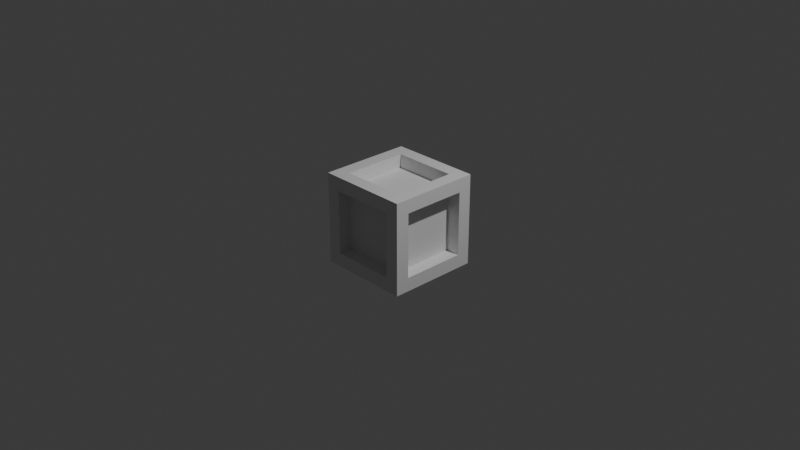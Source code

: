 # Source: indented_box.blend  (saved by Blender 4.5.90; exported with 4.5.12 LTS)
import bpy
from mathutils import Matrix  # noqa: F401  (used for matrix-valued properties, if any)

bpy.ops.wm.read_factory_settings(use_empty=True)
scene = bpy.context.scene
scene.name = 'Scene'

# ---- collections
col_collection = bpy.data.collections.new('Collection'); scene.collection.children.link(col_collection)

# ---- materials (node trees are filled in below, after node groups)
mat_material = bpy.data.materials.new('Material')
mat_material.alpha_threshold = 0.0
mat_material.roughness = 0.5
mat_material.line_color = (0.0, 0.0, 0.0, 1.0)

# ---- material node trees
mat_material.use_nodes = True; mat_material.node_tree.nodes.clear()
_N = mat_material.node_tree.nodes; _L = mat_material.node_tree.links
n0 = _N.new('ShaderNodeOutputMaterial'); n0.name = 'Material Output'; n0.location = (200, 100)
n1 = _N.new('ShaderNodeBsdfPrincipled'); n1.name = 'Principled BSDF'; n1.location = (-200, 100)
n1.inputs[3].default_value = 1.45
_L.new(n1.outputs[0], n0.inputs[0])
n0.is_active_output = True

# ---- world
world_world = bpy.data.worlds.new('World'); scene.world = world_world
world_world.use_nodes = True; world_world.node_tree.nodes.clear()
_N = world_world.node_tree.nodes; _L = world_world.node_tree.links
n0 = _N.new('ShaderNodeOutputWorld'); n0.name = 'World Output'; n0.location = (200, 100)
n1 = _N.new('ShaderNodeBackground'); n1.name = 'Background'; n1.location = (-200, 100)
n1.inputs[0].default_value = (0.05088, 0.05088, 0.05088, 1.0)
_L.new(n1.outputs[0], n0.inputs[0])
n0.is_active_output = True
world_world.color = (0.05088, 0.05088, 0.05088)
world_world.sun_shadow_jitter_overblur = 0.0

# ---- cameras
cam_camera = bpy.data.cameras.new('Camera')
cam_camera.clip_end = 100.0
cam_camera.ortho_scale = 7.314

# ---- lights
light_light = bpy.data.lights.new('Light', 'POINT')
light_light.energy = 1000.0
light_light.shadow_soft_size = 0.1

# ---- meshes
me_cube = bpy.data.meshes.new('Cube')
me_cube.from_pydata([(0.7, 0.7, 1.0), (0.7, 0.7, -1.0), (0.7, -1.0, 0.7), (0.7, -0.7, -1.0), (-1.0, 0.7, 0.7), (-0.7, 0.7, -1.0), (-0.7, -1.0, 0.7), (-0.7, -0.7, -1.0), (-1.0, 0.7, -0.7), (-0.7, -1.0, -0.7), (1.0, 0.7, -0.7), (0.7, -1.0, -0.7), (-1.0, 1.0, -1.0), (-1.0, -1.0, -1.0), (1.0, 1.0, -1.0), (1.0, -1.0, -1.0), (-1.0, 1.0, -1.0), (-1.0, -1.0, -1.0), (1.0, 1.0, -1.0), (1.0, -1.0, -1.0), (-1.0, 1.0, -1.0), (-1.0, -1.0, -1.0), (1.0, 1.0, -1.0), (1.0, -1.0, -1.0), (-1.0, 1.0, -1.0), (-1.0, -1.0, -1.0), (1.0, 1.0, -1.0), (1.0, -1.0, -1.0), (-1.0, 1.0, -1.0), (-1.0, -1.0, -1.0), (1.0, 1.0, -1.0), (1.0, -1.0, -1.0), (-1.0, -0.7, -0.7), (-1.0, -0.7, 0.7), (0.7, -0.7, 1.0), (1.0, -0.7, -0.7), (-1.0, 1.0, -1.0), (-1.0, -1.0, -1.0), (1.0, 1.0, -1.0), (1.0, -1.0, -1.0), (-0.7, 1.0, -0.7), (-1.0, -1.0, -1.0), (-0.7, -0.7, 1.0), (-0.7, 0.7, 1.0), (1.0, -0.7, 0.7), (-1.0, -1.0, 1.0), (1.0, 0.7, 0.7), (-0.7, 1.0, 0.7), (0.7, 1.0, 0.7), (0.7, 1.0, -0.7), (1.0, -1.0, 1.0), (1.0, -1.0, -1.0), (-1.0, -1.0, -1.0), (-1.0, -1.0, 1.0), (1.0, -1.0, 1.0), (1.0, -1.0, -1.0), (1.0, 1.0, -1.0), (-1.0, 1.0, -1.0), (1.0, 1.0, 1.0), (-1.0, 1.0, 1.0), (0.7, 0.7, -0.7), (-0.7, 0.7, -0.7), (0.7, 0.7, 0.7), (-0.7, 0.7, 0.7), (-0.7, 0.7, -0.7), (-0.7, -0.7, -0.7), (0.7, 0.7, -0.7), (0.7, -0.7, -0.7), (0.7, 0.7, 0.7), (0.7, 0.7, -0.7), (0.7, -0.7, 0.7), (0.7, -0.7, -0.7), (-0.7, -0.7, -0.7), (-0.7, -0.7, 0.7), (0.7, -0.7, 0.7), (0.7, -0.7, -0.7), (-0.7, 0.7, -0.7), (-0.7, -0.7, -0.7), (-0.7, -0.7, 0.7), (-0.7, 0.7, 0.7), (0.7, -0.7, 0.7), (-0.7, -0.7, 0.7), (0.7, 0.7, 0.7), (-0.7, 0.7, 0.7)], [], [(0, 43, 83, 82), (9, 11, 75, 72), (33, 4, 79, 78), (3, 7, 65, 67), (46, 44, 70, 68), (40, 47, 63, 61), (12, 13, 41, 57), (14, 12, 57, 56), (13, 15, 51, 41), (15, 14, 56, 51), (16, 17, 13, 12), (18, 16, 12, 14), (17, 19, 15, 13), (19, 18, 14, 15), (20, 21, 17, 16), (22, 20, 16, 18), (21, 23, 19, 17), (23, 22, 18, 19), (24, 25, 21, 20), (26, 24, 20, 22), (25, 27, 23, 21), (27, 26, 22, 23), (28, 29, 25, 24), (30, 28, 24, 26), (29, 31, 27, 25), (31, 30, 26, 27), (36, 37, 29, 28), (38, 36, 28, 30), (37, 39, 31, 29), (39, 38, 30, 31), (52, 53, 45, 41), (54, 55, 51, 50), (53, 54, 50, 45), (55, 52, 41, 51), (5, 7, 37, 36), (1, 5, 36, 38), (7, 3, 39, 37), (3, 1, 38, 39), (32, 8, 57, 41), (33, 32, 41, 45), (8, 4, 59, 57), (4, 33, 45, 59), (34, 42, 45, 50), (0, 34, 50, 58), (42, 43, 59, 45), (43, 0, 58, 59), (46, 10, 56, 58), (35, 44, 50, 51), (44, 46, 58, 50), (10, 35, 51, 56), (9, 6, 53, 52), (2, 11, 55, 54), (6, 2, 54, 53), (11, 9, 52, 55), (40, 49, 56, 57), (49, 48, 58, 56), (47, 40, 57, 59), (48, 47, 59, 58), (61, 63, 62, 60), (49, 40, 61, 60), (47, 48, 62, 63), (48, 49, 60, 62), (64, 66, 67, 65), (7, 5, 64, 65), (1, 3, 67, 66), (5, 1, 66, 64), (69, 68, 70, 71), (10, 46, 68, 69), (35, 10, 69, 71), (44, 35, 71, 70), (75, 74, 73, 72), (11, 2, 74, 75), (2, 6, 73, 74), (6, 9, 72, 73), (77, 78, 79, 76), (32, 33, 78, 77), (4, 8, 76, 79), (8, 32, 77, 76), (82, 83, 81, 80), (34, 0, 82, 80), (43, 42, 81, 83), (42, 34, 80, 81)])
_uv = me_cube.uv_layers.new(name='UVMap')
_uv.uv.foreach_set('vector', [0.6625, 0.5375, 0.8375, 0.5375, 0.8375, 0.5375, 0.6625, 0.5375, 0.4125, 0.9625, 0.4125, 0.7875, 0.4125, 0.7875, 0.4125, 0.9625, 0.5875, 0.0375, 0.5875, 0.2125, 0.5875, 0.2125, 0.5875, 0.0375, 0.3375, 0.7125, 0.1625, 0.7125, 0.1625, 0.7125, 0.3375, 0.7125, 0.5875, 0.5375, 0.5875, 0.7125, 0.5875, 0.7125, 0.5875, 0.5375, 0.4125, 0.2875, 0.5875, 0.2875, 0.5875, 0.2875, 0.4125, 0.2875, 0.125, 0.5, 0.125, 0.75, 0.125, 0.75, 0.125, 0.5, 0.375, 0.5, 0.125, 0.5, 0.125, 0.5, 0.375, 0.5, 0.125, 0.75, 0.375, 0.75, 0.375, 0.75, 0.125, 0.75, 0.375, 0.75, 0.375, 0.5, 0.375, 0.5, 0.375, 0.75, 0.125, 0.5, 0.125, 0.75, 0.125, 0.75, 0.125, 0.5, 0.375, 0.5, 0.125, 0.5, 0.125, 0.5, 0.375, 0.5, 0.125, 0.75, 0.375, 0.75, 0.375, 0.75, 0.125, 0.75, 0.375, 0.75, 0.375, 0.5, 0.375, 0.5, 0.375, 0.75, 0.125, 0.5, 0.125, 0.75, 0.125, 0.75, 0.125, 0.5, 0.375, 0.5, 0.125, 0.5, 0.125, 0.5, 0.375, 0.5, 0.125, 0.75, 0.375, 0.75, 0.375, 0.75, 0.125, 0.75, 0.375, 0.75, 0.375, 0.5, 0.375, 0.5, 0.375, 0.75, 0.125, 0.5, 0.125, 0.75, 0.125, 0.75, 0.125, 0.5, 0.375, 0.5, 0.125, 0.5, 0.125, 0.5, 0.375, 0.5, 0.125, 0.75, 0.375, 0.75, 0.375, 0.75, 0.125, 0.75, 0.375, 0.75, 0.375, 0.5, 0.375, 0.5, 0.375, 0.75, 0.125, 0.5, 0.125, 0.75, 0.125, 0.75, 0.125, 0.5, 0.375, 0.5, 0.125, 0.5, 0.125, 0.5, 0.375, 0.5, 0.125, 0.75, 0.375, 0.75, 0.375, 0.75, 0.125, 0.75, 0.375, 0.75, 0.375, 0.5, 0.375, 0.5, 0.375, 0.75, 0.125, 0.5, 0.125, 0.75, 0.125, 0.75, 0.125, 0.5, 0.375, 0.5, 0.125, 0.5, 0.125, 0.5, 0.375, 0.5, 0.125, 0.75, 0.375, 0.75, 0.375, 0.75, 0.125, 0.75, 0.375, 0.75, 0.375, 0.5, 0.375, 0.5, 0.375, 0.75, 0.0, 0.0, 0.0, 0.0, 0.0, 0.0, 0.0, 0.0, 0.0, 0.0, 0.0, 0.0, 0.0, 0.0, 0.0, 0.0, 0.625, 1.0, 0.625, 0.75, 0.625, 0.75, 0.625, 1.0, 0.375, 0.75, 0.375, 1.0, 0.375, 1.0, 0.375, 0.75, 0.1625, 0.5375, 0.1625, 0.7125, 0.125, 0.75, 0.125, 0.5, 0.3375, 0.5375, 0.1625, 0.5375, 0.125, 0.5, 0.375, 0.5, 0.1625, 0.7125, 0.3375, 0.7125, 0.375, 0.75, 0.125, 0.75, 0.3375, 0.7125, 0.3375, 0.5375, 0.375, 0.5, 0.375, 0.75, 0.4125, 0.0375, 0.4125, 0.2125, 0.375, 0.25, 0.375, 0.0, 0.5875, 0.0375, 0.4125, 0.0375, 0.375, 0.0, 0.625, 0.0, 0.4125, 0.2125, 0.5875, 0.2125, 0.625, 0.25, 0.375, 0.25, 0.5875, 0.2125, 0.5875, 0.0375, 0.625, 0.0, 0.625, 0.25, 0.6625, 0.7125, 0.8375, 0.7125, 0.875, 0.75, 0.625, 0.75, 0.6625, 0.5375, 0.6625, 0.7125, 0.625, 0.75, 0.625, 0.5, 0.8375, 0.7125, 0.8375, 0.5375, 0.875, 0.5, 0.875, 0.75, 0.8375, 0.5375, 0.6625, 0.5375, 0.625, 0.5, 0.875, 0.5, 0.5875, 0.5375, 0.4125, 0.5375, 0.375, 0.5, 0.625, 0.5, 0.4125, 0.7125, 0.5875, 0.7125, 0.625, 0.75, 0.375, 0.75, 0.5875, 0.7125, 0.5875, 0.5375, 0.625, 0.5, 0.625, 0.75, 0.4125, 0.5375, 0.4125, 0.7125, 0.375, 0.75, 0.375, 0.5, 0.4125, 0.9625, 0.5875, 0.9625, 0.625, 1.0, 0.375, 1.0, 0.5875, 0.7875, 0.4125, 0.7875, 0.375, 0.75, 0.625, 0.75, 0.5875, 0.9625, 0.5875, 0.7875, 0.625, 0.75, 0.625, 1.0, 0.4125, 0.7875, 0.4125, 0.9625, 0.375, 1.0, 0.375, 0.75, 0.4125, 0.2875, 0.4125, 0.4625, 0.375, 0.5, 0.375, 0.25, 0.4125, 0.4625, 0.5875, 0.4625, 0.625, 0.5, 0.375, 0.5, 0.5875, 0.2875, 0.4125, 0.2875, 0.375, 0.25, 0.625, 0.25, 0.5875, 0.4625, 0.5875, 0.2875, 0.625, 0.25, 0.625, 0.5, 0.4125, 0.2875, 0.5875, 0.2875, 0.5875, 0.4625, 0.4125, 0.4625, 0.4125, 0.4625, 0.4125, 0.2875, 0.4125, 0.2875, 0.4125, 0.4625, 0.5875, 0.2875, 0.5875, 0.4625, 0.5875, 0.4625, 0.5875, 0.2875, 0.5875, 0.4625, 0.4125, 0.4625, 0.4125, 0.4625, 0.5875, 0.4625, 0.1625, 0.5375, 0.3375, 0.5375, 0.3375, 0.7125, 0.1625, 0.7125, 0.1625, 0.7125, 0.1625, 0.5375, 0.1625, 0.5375, 0.1625, 0.7125, 0.3375, 0.5375, 0.3375, 0.7125, 0.3375, 0.7125, 0.3375, 0.5375, 0.1625, 0.5375, 0.3375, 0.5375, 0.3375, 0.5375, 0.1625, 0.5375, 0.4125, 0.5375, 0.5875, 0.5375, 0.5875, 0.7125, 0.4125, 0.7125, 0.4125, 0.5375, 0.5875, 0.5375, 0.5875, 0.5375, 0.4125, 0.5375, 0.4125, 0.7125, 0.4125, 0.5375, 0.4125, 0.5375, 0.4125, 0.7125, 0.5875, 0.7125, 0.4125, 0.7125, 0.4125, 0.7125, 0.5875, 0.7125, 0.4125, 0.7875, 0.5875, 0.7875, 0.5875, 0.9625, 0.4125, 0.9625, 0.4125, 0.7875, 0.5875, 0.7875, 0.5875, 0.7875, 0.4125, 0.7875, 0.5875, 0.7875, 0.5875, 0.9625, 0.5875, 0.9625, 0.5875, 0.7875, 0.5875, 0.9625, 0.4125, 0.9625, 0.4125, 0.9625, 0.5875, 0.9625, 0.4125, 0.0375, 0.5875, 0.0375, 0.5875, 0.2125, 0.4125, 0.2125, 0.4125, 0.0375, 0.5875, 0.0375, 0.5875, 0.0375, 0.4125, 0.0375, 0.5875, 0.2125, 0.4125, 0.2125, 0.4125, 0.2125, 0.5875, 0.2125, 0.4125, 0.2125, 0.4125, 0.0375, 0.4125, 0.0375, 0.4125, 0.2125, 0.6625, 0.5375, 0.8375, 0.5375, 0.8375, 0.7125, 0.6625, 0.7125, 0.6625, 0.7125, 0.6625, 0.5375, 0.6625, 0.5375, 0.6625, 0.7125, 0.8375, 0.5375, 0.8375, 0.7125, 0.8375, 0.7125, 0.8375, 0.5375, 0.8375, 0.7125, 0.6625, 0.7125, 0.6625, 0.7125, 0.8375, 0.7125])
me_cube.materials.append(mat_material)
me_cube.use_mirror_vertex_groups = False
me_cube.update()

# ---- objects
ob_cube = bpy.data.objects.new('Cube', me_cube)
ob_light = bpy.data.objects.new('Light', light_light)
ob_camera = bpy.data.objects.new('Camera', cam_camera)

# ---- transforms, parenting, visibility, modifiers, constraints
ob_cube.location = (0.0, 0.0, 0.0)
ob_cube.scale = (0.5, 0.5, 0.5)
ob_cube.lock_rotations_4d = False
ob_cube.empty_display_type = 'ARROWS'
ob_cube.lineart.crease_threshold = 0.0
ob_light.location = (4.076, 1.005, 5.904)
ob_light.rotation_euler = (0.6503, 0.05522, 1.866)
ob_light.lock_rotations_4d = False
ob_light.empty_display_type = 'ARROWS'
ob_light.color = (0.0, 0.0, 0.0, 0.0)
ob_light.lineart.crease_threshold = 0.0
ob_camera.location = (7.359, -6.926, 4.958)
ob_camera.rotation_euler = (1.109, 0.0, 0.8149)
ob_camera.lock_rotations_4d = False
ob_camera.empty_display_type = 'ARROWS'
ob_camera.color = (0.0, 0.0, 0.0, 0.0)
ob_camera.display_type = 'WIRE'
ob_camera.lineart.crease_threshold = 0.0

# ---- collection membership
col_collection.objects.link(ob_cube)
col_collection.objects.link(ob_light)
col_collection.objects.link(ob_camera)

# ---- scene / render settings (as saved in the file)
scene.camera = ob_camera
scene.frame_start = 1; scene.frame_end = 250; scene.frame_set(1)
scene.render.engine = 'BLENDER_EEVEE_NEXT'
bpy.context.view_layer.update()
